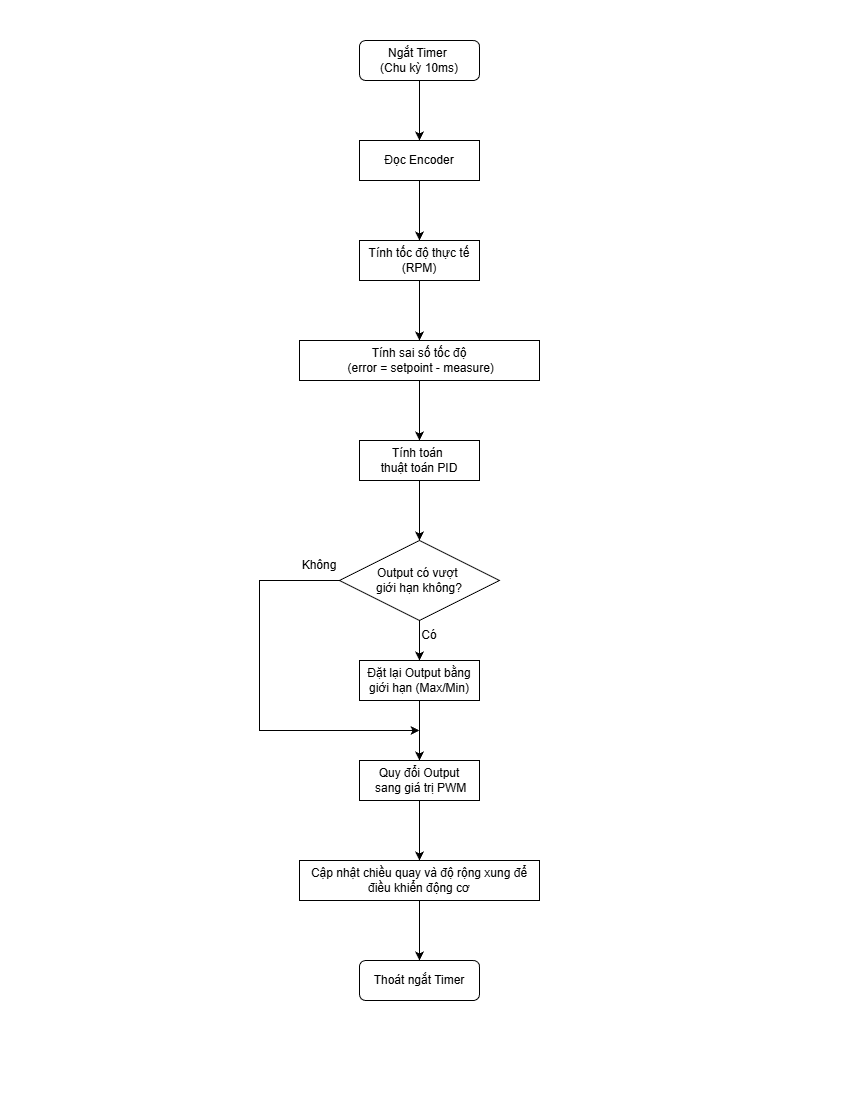

The diagram above was exported from draw.io. Its source (the exported page's mxGraphModel, read from the mxfile embedded in the PNG):
<mxGraphModel dx="992" dy="548" grid="1" gridSize="10" guides="1" tooltips="1" connect="1" arrows="1" fold="1" page="1" pageScale="1" pageWidth="850" pageHeight="1100" math="0" shadow="0">
  <root>
    <mxCell id="0" />
    <mxCell id="1" parent="0" />
    <mxCell id="xOktahw9i0vlMCYK6mLI-4" edge="1" parent="1" source="ggk987RKexPf5apRt11T-1" style="edgeStyle=orthogonalEdgeStyle;rounded=0;orthogonalLoop=1;jettySize=auto;html=1;entryX=0.5;entryY=0;entryDx=0;entryDy=0;" target="ggk987RKexPf5apRt11T-2">
      <mxGeometry relative="1" as="geometry" />
    </mxCell>
    <mxCell id="ggk987RKexPf5apRt11T-1" parent="1" style="rounded=1;whiteSpace=wrap;html=1;" value="Ngắt Timer&amp;nbsp;&lt;div&gt;(Chu kỳ 10ms)&lt;/div&gt;" vertex="1">
      <mxGeometry height="40" width="120" x="360" y="40" as="geometry" />
    </mxCell>
    <mxCell id="xOktahw9i0vlMCYK6mLI-5" edge="1" parent="1" source="ggk987RKexPf5apRt11T-2" style="edgeStyle=orthogonalEdgeStyle;rounded=0;orthogonalLoop=1;jettySize=auto;html=1;entryX=0.5;entryY=0;entryDx=0;entryDy=0;" target="ggk987RKexPf5apRt11T-3">
      <mxGeometry relative="1" as="geometry" />
    </mxCell>
    <mxCell id="ggk987RKexPf5apRt11T-2" parent="1" style="rounded=0;whiteSpace=wrap;html=1;" value="Đọc Encoder" vertex="1">
      <mxGeometry height="40" width="120" x="360" y="140" as="geometry" />
    </mxCell>
    <mxCell id="xOktahw9i0vlMCYK6mLI-6" edge="1" parent="1" source="ggk987RKexPf5apRt11T-3" style="edgeStyle=orthogonalEdgeStyle;rounded=0;orthogonalLoop=1;jettySize=auto;html=1;entryX=0.5;entryY=0;entryDx=0;entryDy=0;" target="ggk987RKexPf5apRt11T-4">
      <mxGeometry relative="1" as="geometry" />
    </mxCell>
    <mxCell id="ggk987RKexPf5apRt11T-3" parent="1" style="rounded=0;whiteSpace=wrap;html=1;" value="Tính tốc độ thực tế (RPM)" vertex="1">
      <mxGeometry height="40" width="120" x="360" y="240" as="geometry" />
    </mxCell>
    <mxCell id="xOktahw9i0vlMCYK6mLI-7" edge="1" parent="1" source="ggk987RKexPf5apRt11T-4" style="edgeStyle=orthogonalEdgeStyle;rounded=0;orthogonalLoop=1;jettySize=auto;html=1;entryX=0.5;entryY=0;entryDx=0;entryDy=0;" target="ggk987RKexPf5apRt11T-5">
      <mxGeometry relative="1" as="geometry" />
    </mxCell>
    <mxCell id="ggk987RKexPf5apRt11T-4" parent="1" style="rounded=0;whiteSpace=wrap;html=1;" value="Tính sai số tốc độ&lt;div&gt;&amp;nbsp;(error = setpoint - measure)&lt;/div&gt;" vertex="1">
      <mxGeometry height="40" width="240" x="300" y="340" as="geometry" />
    </mxCell>
    <mxCell id="xOktahw9i0vlMCYK6mLI-8" edge="1" parent="1" source="ggk987RKexPf5apRt11T-5" style="edgeStyle=orthogonalEdgeStyle;rounded=0;orthogonalLoop=1;jettySize=auto;html=1;entryX=0.5;entryY=0;entryDx=0;entryDy=0;" target="xOktahw9i0vlMCYK6mLI-1">
      <mxGeometry relative="1" as="geometry" />
    </mxCell>
    <mxCell id="ggk987RKexPf5apRt11T-5" parent="1" style="rounded=0;whiteSpace=wrap;html=1;" value="Tính toán&amp;nbsp;&lt;div&gt;thuật toán PID&lt;/div&gt;" vertex="1">
      <mxGeometry height="40" width="120" x="360" y="440" as="geometry" />
    </mxCell>
    <mxCell id="xOktahw9i0vlMCYK6mLI-12" edge="1" parent="1" source="ggk987RKexPf5apRt11T-7" style="edgeStyle=orthogonalEdgeStyle;rounded=0;orthogonalLoop=1;jettySize=auto;html=1;entryX=0.5;entryY=0;entryDx=0;entryDy=0;" target="ggk987RKexPf5apRt11T-8">
      <mxGeometry relative="1" as="geometry" />
    </mxCell>
    <mxCell id="ggk987RKexPf5apRt11T-7" parent="1" style="rounded=0;whiteSpace=wrap;html=1;" value="Quy đổi Output&lt;div&gt;&amp;nbsp;sang&amp;nbsp;&lt;span style=&quot;background-color: transparent; color: light-dark(rgb(0, 0, 0), rgb(255, 255, 255));&quot;&gt;giá trị PWM&lt;/span&gt;&lt;/div&gt;" vertex="1">
      <mxGeometry height="40" width="120" x="360" y="760" as="geometry" />
    </mxCell>
    <mxCell id="xOktahw9i0vlMCYK6mLI-13" edge="1" parent="1" source="ggk987RKexPf5apRt11T-8" style="edgeStyle=orthogonalEdgeStyle;rounded=0;orthogonalLoop=1;jettySize=auto;html=1;entryX=0.5;entryY=0;entryDx=0;entryDy=0;" target="xOktahw9i0vlMCYK6mLI-3">
      <mxGeometry relative="1" as="geometry" />
    </mxCell>
    <mxCell id="ggk987RKexPf5apRt11T-8" parent="1" style="rounded=0;whiteSpace=wrap;html=1;" value="Cập nhật chiều quay và độ rộng xung để điều khiển động cơ" vertex="1">
      <mxGeometry height="40" width="240" x="300" y="860" as="geometry" />
    </mxCell>
    <mxCell id="xOktahw9i0vlMCYK6mLI-9" edge="1" parent="1" source="xOktahw9i0vlMCYK6mLI-1" style="edgeStyle=orthogonalEdgeStyle;rounded=0;orthogonalLoop=1;jettySize=auto;html=1;" target="xOktahw9i0vlMCYK6mLI-2">
      <mxGeometry relative="1" as="geometry" />
    </mxCell>
    <mxCell id="xOktahw9i0vlMCYK6mLI-1" parent="1" style="rhombus;whiteSpace=wrap;html=1;" value="Output có vượt&amp;nbsp;&lt;div&gt;giới hạn không?&lt;/div&gt;" vertex="1">
      <mxGeometry height="80" width="160" x="340" y="540" as="geometry" />
    </mxCell>
    <mxCell id="xOktahw9i0vlMCYK6mLI-11" edge="1" parent="1" source="xOktahw9i0vlMCYK6mLI-2" style="edgeStyle=orthogonalEdgeStyle;rounded=0;orthogonalLoop=1;jettySize=auto;html=1;" target="ggk987RKexPf5apRt11T-7">
      <mxGeometry relative="1" as="geometry" />
    </mxCell>
    <mxCell id="xOktahw9i0vlMCYK6mLI-2" parent="1" style="rounded=0;whiteSpace=wrap;html=1;" value="Đặt lại Output bằng giới hạn (Max/Min)" vertex="1">
      <mxGeometry height="40" width="120" x="360" y="660" as="geometry" />
    </mxCell>
    <mxCell id="xOktahw9i0vlMCYK6mLI-3" parent="1" style="rounded=1;whiteSpace=wrap;html=1;" value="Thoát ngắt Timer" vertex="1">
      <mxGeometry height="40" width="120" x="360" y="960" as="geometry" />
    </mxCell>
    <mxCell id="xOktahw9i0vlMCYK6mLI-10" parent="1" style="text;html=1;whiteSpace=wrap;strokeColor=none;fillColor=none;align=center;verticalAlign=middle;rounded=0;" value="Có" vertex="1">
      <mxGeometry height="30" width="60" x="400" y="620" as="geometry" />
    </mxCell>
    <mxCell id="xOktahw9i0vlMCYK6mLI-15" parent="1" style="text;html=1;whiteSpace=wrap;strokeColor=none;fillColor=none;align=center;verticalAlign=middle;rounded=0;" value="Không" vertex="1">
      <mxGeometry height="30" width="60" x="290" y="550" as="geometry" />
    </mxCell>
    <mxCell id="xOktahw9i0vlMCYK6mLI-14" edge="1" parent="1" source="xOktahw9i0vlMCYK6mLI-1" style="edgeStyle=orthogonalEdgeStyle;rounded=0;orthogonalLoop=1;jettySize=auto;html=1;">
      <mxGeometry relative="1" as="geometry">
        <Array as="points">
          <mxPoint x="260" y="580" />
          <mxPoint x="260" y="730" />
          <mxPoint x="420" y="730" />
        </Array>
        <mxPoint x="420" y="730" as="targetPoint" />
      </mxGeometry>
    </mxCell>
  </root>
</mxGraphModel>